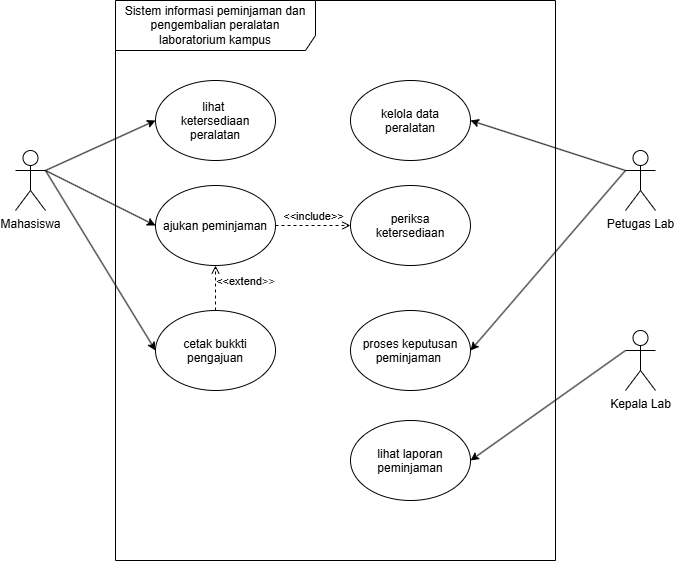

The diagram above was exported from draw.io. Its source (the exported page's mxGraphModel, read from the mxfile embedded in the PNG):
<mxGraphModel dx="850" dy="800" grid="1" gridSize="10" guides="1" tooltips="1" connect="1" arrows="1" fold="1" page="1" pageScale="1" pageWidth="850" pageHeight="1100" math="0" shadow="0">
  <root>
    <mxCell id="0" />
    <mxCell id="1" parent="0" />
    <mxCell id="RyU2m8_cMxH2XDg9fWIx-12" edge="1" parent="1" source="9i0kjtVINHMzMsfW5wTP-1" style="edgeStyle=none;html=1;exitX=1;exitY=0.3333333333333333;exitDx=0;exitDy=0;exitPerimeter=0;entryX=0;entryY=0.5;entryDx=0;entryDy=0;" target="RyU2m8_cMxH2XDg9fWIx-3">
      <mxGeometry relative="1" as="geometry" />
    </mxCell>
    <mxCell id="RyU2m8_cMxH2XDg9fWIx-14" edge="1" parent="1" source="9i0kjtVINHMzMsfW5wTP-1" style="edgeStyle=none;html=1;exitX=1;exitY=0.3333333333333333;exitDx=0;exitDy=0;exitPerimeter=0;entryX=0;entryY=0.5;entryDx=0;entryDy=0;" target="RyU2m8_cMxH2XDg9fWIx-4">
      <mxGeometry relative="1" as="geometry" />
    </mxCell>
    <mxCell id="RyU2m8_cMxH2XDg9fWIx-15" edge="1" parent="1" source="9i0kjtVINHMzMsfW5wTP-1" style="edgeStyle=none;html=1;exitX=1;exitY=0.3333333333333333;exitDx=0;exitDy=0;exitPerimeter=0;entryX=0;entryY=0.5;entryDx=0;entryDy=0;" target="RyU2m8_cMxH2XDg9fWIx-5">
      <mxGeometry relative="1" as="geometry" />
    </mxCell>
    <mxCell id="9i0kjtVINHMzMsfW5wTP-1" parent="1" style="shape=umlActor;verticalLabelPosition=bottom;verticalAlign=top;html=1;outlineConnect=0;" value="Mahasiswa" vertex="1">
      <mxGeometry height="60" width="30" x="30" y="300" as="geometry" />
    </mxCell>
    <mxCell id="RyU2m8_cMxH2XDg9fWIx-18" edge="1" parent="1" source="9i0kjtVINHMzMsfW5wTP-2" style="edgeStyle=none;html=1;exitX=0;exitY=0.3333333333333333;exitDx=0;exitDy=0;exitPerimeter=0;entryX=1;entryY=0.5;entryDx=0;entryDy=0;" target="RyU2m8_cMxH2XDg9fWIx-9">
      <mxGeometry relative="1" as="geometry" />
    </mxCell>
    <mxCell id="9i0kjtVINHMzMsfW5wTP-2" parent="1" style="shape=umlActor;verticalLabelPosition=bottom;verticalAlign=top;html=1;outlineConnect=0;" value="Kepala Lab" vertex="1">
      <mxGeometry height="60" width="30" x="640" y="480" as="geometry" />
    </mxCell>
    <mxCell id="RyU2m8_cMxH2XDg9fWIx-13" edge="1" parent="1" source="RyU2m8_cMxH2XDg9fWIx-1" style="edgeStyle=none;html=1;exitX=0;exitY=0.3333333333333333;exitDx=0;exitDy=0;exitPerimeter=0;entryX=1;entryY=0.5;entryDx=0;entryDy=0;" target="RyU2m8_cMxH2XDg9fWIx-6">
      <mxGeometry relative="1" as="geometry" />
    </mxCell>
    <mxCell id="RyU2m8_cMxH2XDg9fWIx-17" edge="1" parent="1" source="RyU2m8_cMxH2XDg9fWIx-1" style="edgeStyle=none;html=1;exitX=0;exitY=0.3333333333333333;exitDx=0;exitDy=0;exitPerimeter=0;entryX=1;entryY=0.5;entryDx=0;entryDy=0;" target="RyU2m8_cMxH2XDg9fWIx-8">
      <mxGeometry relative="1" as="geometry" />
    </mxCell>
    <mxCell id="RyU2m8_cMxH2XDg9fWIx-1" parent="1" style="shape=umlActor;verticalLabelPosition=bottom;verticalAlign=top;html=1;outlineConnect=0;" value="Petugas Lab" vertex="1">
      <mxGeometry height="60" width="30" x="640" y="300" as="geometry" />
    </mxCell>
    <mxCell id="RyU2m8_cMxH2XDg9fWIx-10" parent="1" style="shape=umlFrame;whiteSpace=wrap;html=1;pointerEvents=0;recursiveResize=0;container=1;collapsible=0;width=200;height=50;" value="&lt;span style=&quot;color: rgb(0, 0, 0);&quot;&gt;Sistem informasi peminjaman dan pengembalian peralatan laboratorium kampus&lt;/span&gt;" vertex="1">
      <mxGeometry height="560" width="440" x="130" y="150" as="geometry" />
    </mxCell>
    <mxCell id="RyU2m8_cMxH2XDg9fWIx-3" parent="RyU2m8_cMxH2XDg9fWIx-10" style="ellipse;whiteSpace=wrap;html=1;shapeInside=1;" value="lihat&amp;nbsp; ketersediaan peralatan" vertex="1">
      <mxGeometry height="80" width="120" x="40" y="80" as="geometry" />
    </mxCell>
    <mxCell id="RyU2m8_cMxH2XDg9fWIx-4" parent="RyU2m8_cMxH2XDg9fWIx-10" style="ellipse;whiteSpace=wrap;html=1;shapeInside=1;" value="ajukan peminjaman" vertex="1">
      <mxGeometry height="80" width="120" x="40" y="185" as="geometry" />
    </mxCell>
    <mxCell id="RyU2m8_cMxH2XDg9fWIx-5" parent="RyU2m8_cMxH2XDg9fWIx-10" style="ellipse;whiteSpace=wrap;html=1;shapeInside=1;" value="cetak bukkti pengajuan" vertex="1">
      <mxGeometry height="80" width="120" x="40" y="310" as="geometry" />
    </mxCell>
    <mxCell id="RyU2m8_cMxH2XDg9fWIx-6" parent="RyU2m8_cMxH2XDg9fWIx-10" style="ellipse;whiteSpace=wrap;html=1;shapeInside=1;" value="kelola data peralatan" vertex="1">
      <mxGeometry height="80" width="120" x="235" y="80" as="geometry" />
    </mxCell>
    <mxCell id="RyU2m8_cMxH2XDg9fWIx-7" parent="RyU2m8_cMxH2XDg9fWIx-10" style="ellipse;whiteSpace=wrap;html=1;shapeInside=1;" value="periksa ketersediaan" vertex="1">
      <mxGeometry height="80" width="120" x="235" y="185" as="geometry" />
    </mxCell>
    <mxCell id="RyU2m8_cMxH2XDg9fWIx-8" parent="RyU2m8_cMxH2XDg9fWIx-10" style="ellipse;whiteSpace=wrap;html=1;shapeInside=1;" value="proses keputusan peminjaman&amp;nbsp;" vertex="1">
      <mxGeometry height="80" width="120" x="235" y="310" as="geometry" />
    </mxCell>
    <mxCell id="RyU2m8_cMxH2XDg9fWIx-9" parent="RyU2m8_cMxH2XDg9fWIx-10" style="ellipse;whiteSpace=wrap;html=1;shapeInside=1;" value="lihat laporan peminjaman" vertex="1">
      <mxGeometry height="80" width="120" x="235" y="420" as="geometry" />
    </mxCell>
    <mxCell id="RyU2m8_cMxH2XDg9fWIx-19" edge="1" parent="RyU2m8_cMxH2XDg9fWIx-10" source="RyU2m8_cMxH2XDg9fWIx-4" style="endArrow=open;html=1;rounded=0;align=center;verticalAlign=bottom;dashed=1;endFill=0;labelBackgroundColor=none;exitX=1;exitY=0.5;exitDx=0;exitDy=0;entryX=0;entryY=0.5;entryDx=0;entryDy=0;" target="RyU2m8_cMxH2XDg9fWIx-7" value="&amp;lt;&amp;lt;include&amp;gt;&amp;gt;">
      <mxGeometry relative="1" as="geometry">
        <mxPoint x="120" y="265" as="sourcePoint" />
        <mxPoint x="280" y="265" as="targetPoint" />
      </mxGeometry>
    </mxCell>
    <mxCell id="RyU2m8_cMxH2XDg9fWIx-20" connectable="0" parent="RyU2m8_cMxH2XDg9fWIx-19" style="resizable=0;html=1;align=center;verticalAlign=top;labelBackgroundColor=none;" value="" vertex="1">
      <mxGeometry relative="1" as="geometry" />
    </mxCell>
    <mxCell id="RyU2m8_cMxH2XDg9fWIx-21" edge="1" parent="RyU2m8_cMxH2XDg9fWIx-10" source="RyU2m8_cMxH2XDg9fWIx-5" style="endArrow=open;html=1;rounded=0;align=center;verticalAlign=bottom;dashed=1;endFill=0;labelBackgroundColor=none;exitX=0.5;exitY=0;exitDx=0;exitDy=0;entryX=0.5;entryY=1;entryDx=0;entryDy=0;" target="RyU2m8_cMxH2XDg9fWIx-4" value="&amp;lt;&amp;lt;extend&lt;span style=&quot;color: rgb(63, 63, 63); background-color: transparent;&quot;&gt;&amp;gt;&amp;gt;&lt;/span&gt;">
      <mxGeometry relative="1" x="-0.1111" y="-30" as="geometry">
        <mxPoint as="offset" />
        <mxPoint x="110" y="279.5" as="sourcePoint" />
        <mxPoint x="185" y="279.5" as="targetPoint" />
      </mxGeometry>
    </mxCell>
    <mxCell id="RyU2m8_cMxH2XDg9fWIx-22" connectable="0" parent="RyU2m8_cMxH2XDg9fWIx-21" style="resizable=0;html=1;align=center;verticalAlign=top;labelBackgroundColor=none;" value="" vertex="1">
      <mxGeometry relative="1" as="geometry" />
    </mxCell>
  </root>
</mxGraphModel>